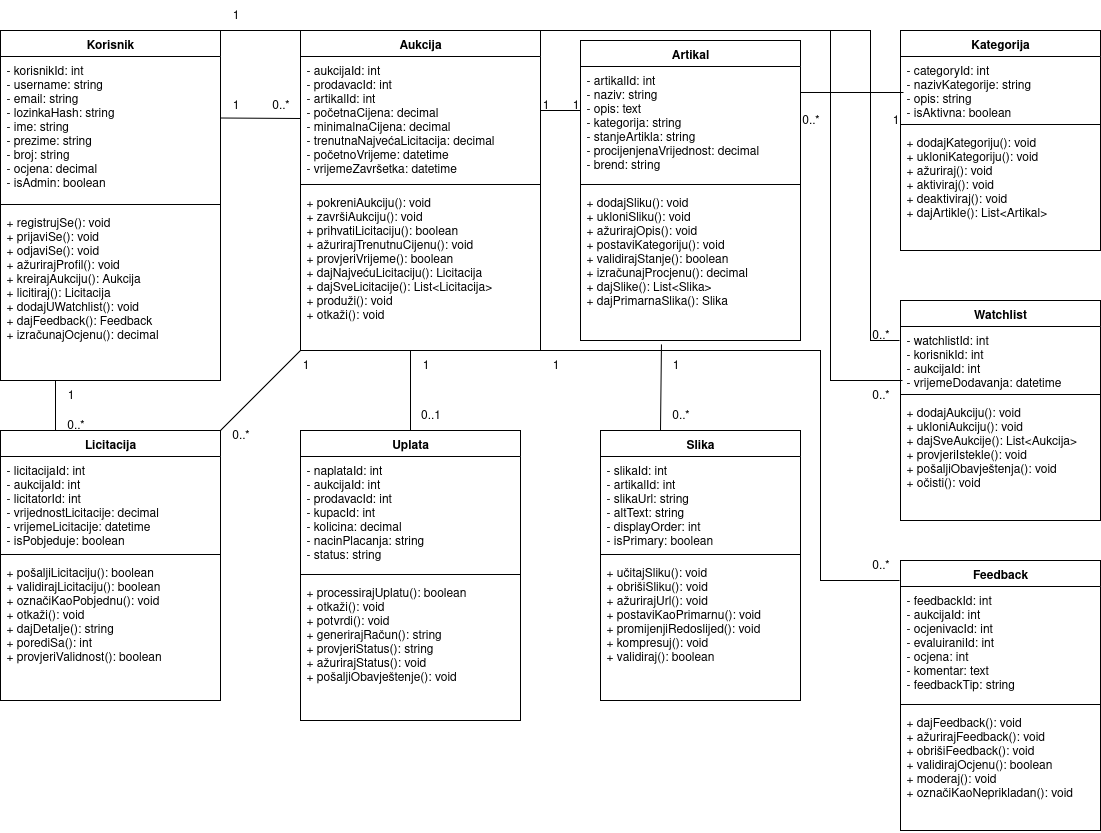

The diagram above was exported from draw.io. Its source (the exported page's mxGraphModel, read from the mxfile embedded in the PNG):
<mxGraphModel dx="1426" dy="741" grid="1" gridSize="10" guides="1" tooltips="1" connect="1" arrows="1" fold="1" page="1" pageScale="1" pageWidth="1654" pageHeight="1169" background="#ffffff" math="0" shadow="0">
  <root>
    <mxCell id="0" />
    <mxCell id="1" parent="0" />
    <mxCell id="korisnik-class" value="Korisnik" style="swimlane;fontStyle=1;align=center;verticalAlign=top;childLayout=stackLayout;horizontal=1;startSize=26;horizontalStack=0;resizeParent=1;resizeParentMax=0;resizeLast=0;collapsible=1;marginBottom=0;" parent="1" vertex="1">
      <mxGeometry x="50" y="50" width="220" height="350" as="geometry" />
    </mxCell>
    <mxCell id="korisnik-attrs" value="- korisnikId: int&#10;- username: string&#10;- email: string&#10;- lozinkaHash: string&#10;- ime: string&#10;- prezime: string&#10;- broj: string&#10;- ocjena: decimal&#10;- isAdmin: boolean" style="text;strokeColor=none;fillColor=none;align=left;verticalAlign=top;spacingLeft=4;spacingRight=4;overflow=hidden;rotatable=0;points=[[0,0.5],[1,0.5]];portConstraint=eastwest;" parent="korisnik-class" vertex="1">
      <mxGeometry y="26" width="220" height="144" as="geometry" />
    </mxCell>
    <mxCell id="korisnik-line" value="" style="line;strokeWidth=1;fillColor=none;align=left;verticalAlign=middle;spacingTop=-1;spacingLeft=3;spacingRight=3;rotatable=0;labelPosition=right;points=[];portConstraint=eastwest;" parent="korisnik-class" vertex="1">
      <mxGeometry y="170" width="220" height="8" as="geometry" />
    </mxCell>
    <mxCell id="korisnik-methods" value="+ registrujSe(): void&#10;+ prijaviSe(): void&#10;+ odjaviSe(): void&#10;+ ažurirajProfil(): void&#10;+ kreirajAukciju(): Aukcija&#10;+ licitiraj(): Licitacija&#10;+ dodajUWatchlist(): void&#10;+ dajFeedback(): Feedback&#10;+ izračunajOcjenu(): decimal" style="text;strokeColor=none;fillColor=none;align=left;verticalAlign=top;spacingLeft=4;spacingRight=4;overflow=hidden;rotatable=0;points=[[0,0.5],[1,0.5]];portConstraint=eastwest;" parent="korisnik-class" vertex="1">
      <mxGeometry y="178" width="220" height="172" as="geometry" />
    </mxCell>
    <mxCell id="aukcija-class" value="Aukcija" style="swimlane;fontStyle=1;align=center;verticalAlign=top;childLayout=stackLayout;horizontal=1;startSize=26;horizontalStack=0;resizeParent=1;resizeParentMax=0;resizeLast=0;collapsible=1;marginBottom=0;" parent="1" vertex="1">
      <mxGeometry x="350" y="50" width="240" height="320" as="geometry" />
    </mxCell>
    <mxCell id="aukcija-attrs" value="- aukcijaId: int&#10;- prodavacId: int&#10;- artikalId: int&#10;- početnaCijena: decimal&#10;- minimalnaCijena: decimal&#10;- trenutnaNajvećaLicitacija: decimal&#10;- početnoVrijeme: datetime&#10;- vrijemeZavršetka: datetime" style="text;strokeColor=none;fillColor=none;align=left;verticalAlign=top;spacingLeft=4;spacingRight=4;overflow=hidden;rotatable=0;points=[[0,0.5],[1,0.5]];portConstraint=eastwest;" parent="aukcija-class" vertex="1">
      <mxGeometry y="26" width="240" height="124" as="geometry" />
    </mxCell>
    <mxCell id="aukcija-line" value="" style="line;strokeWidth=1;fillColor=none;align=left;verticalAlign=middle;spacingTop=-1;spacingLeft=3;spacingRight=3;rotatable=0;labelPosition=right;points=[];portConstraint=eastwest;" parent="aukcija-class" vertex="1">
      <mxGeometry y="150" width="240" height="8" as="geometry" />
    </mxCell>
    <mxCell id="aukcija-methods" value="+ pokreniAukciju(): void&#10;+ završiAukciju(): void&#10;+ prihvatiLicitaciju(): boolean&#10;+ ažurirajTrenutnuCijenu(): void&#10;+ provjeriVrijeme(): boolean&#10;+ dajNajvećuLicitaciju(): Licitacija&#10;+ dajSveLicitacije(): List&lt;Licitacija&gt;&#10;+ produži(): void&#10;+ otkaži(): void" style="text;strokeColor=none;fillColor=none;align=left;verticalAlign=top;spacingLeft=4;spacingRight=4;overflow=hidden;rotatable=0;points=[[0,0.5],[1,0.5]];portConstraint=eastwest;" parent="aukcija-class" vertex="1">
      <mxGeometry y="158" width="240" height="162" as="geometry" />
    </mxCell>
    <mxCell id="artikal-class" value="Artikal" style="swimlane;fontStyle=1;align=center;verticalAlign=top;childLayout=stackLayout;horizontal=1;startSize=26;horizontalStack=0;resizeParent=1;resizeParentMax=0;resizeLast=0;collapsible=1;marginBottom=0;" parent="1" vertex="1">
      <mxGeometry x="630" y="60" width="220" height="300" as="geometry" />
    </mxCell>
    <mxCell id="artikal-attrs" value="- artikalId: int&#10;- naziv: string&#10;- opis: text&#10;- kategorija: string&#10;- stanjeArtikla: string&#10;- procijenjenaVrijednost: decimal&#10;- brend: string" style="text;strokeColor=none;fillColor=none;align=left;verticalAlign=top;spacingLeft=4;spacingRight=4;overflow=hidden;rotatable=0;points=[[0,0.5],[1,0.5]];portConstraint=eastwest;" parent="artikal-class" vertex="1">
      <mxGeometry y="26" width="220" height="114" as="geometry" />
    </mxCell>
    <mxCell id="artikal-line" value="" style="line;strokeWidth=1;fillColor=none;align=left;verticalAlign=middle;spacingTop=-1;spacingLeft=3;spacingRight=3;rotatable=0;labelPosition=right;points=[];portConstraint=eastwest;" parent="artikal-class" vertex="1">
      <mxGeometry y="140" width="220" height="8" as="geometry" />
    </mxCell>
    <mxCell id="artikal-methods" value="+ dodajSliku(): void&#10;+ ukloniSliku(): void&#10;+ ažurirajOpis(): void&#10;+ postaviKategoriju(): void&#10;+ validirajStanje(): boolean&#10;+ izračunajProcjenu(): decimal&#10;+ dajSlike(): List&lt;Slika&gt;&#10;+ dajPrimarnaSlika(): Slika" style="text;strokeColor=none;fillColor=none;align=left;verticalAlign=top;spacingLeft=4;spacingRight=4;overflow=hidden;rotatable=0;points=[[0,0.5],[1,0.5]];portConstraint=eastwest;" parent="artikal-class" vertex="1">
      <mxGeometry y="148" width="220" height="152" as="geometry" />
    </mxCell>
    <mxCell id="licitacija-class" value="Licitacija" style="swimlane;fontStyle=1;align=center;verticalAlign=top;childLayout=stackLayout;horizontal=1;startSize=26;horizontalStack=0;resizeParent=1;resizeParentMax=0;resizeLast=0;collapsible=1;marginBottom=0;" parent="1" vertex="1">
      <mxGeometry x="50" y="450" width="220" height="270" as="geometry" />
    </mxCell>
    <mxCell id="licitacija-attrs" value="- licitacijaId: int&#10;- aukcijaId: int&#10;- licitatorId: int&#10;- vrijednostLicitacije: decimal&#10;- vrijemeLicitacije: datetime&#10;- isPobjeduje: boolean" style="text;strokeColor=none;fillColor=none;align=left;verticalAlign=top;spacingLeft=4;spacingRight=4;overflow=hidden;rotatable=0;points=[[0,0.5],[1,0.5]];portConstraint=eastwest;" parent="licitacija-class" vertex="1">
      <mxGeometry y="26" width="220" height="94" as="geometry" />
    </mxCell>
    <mxCell id="licitacija-line" value="" style="line;strokeWidth=1;fillColor=none;align=left;verticalAlign=middle;spacingTop=-1;spacingLeft=3;spacingRight=3;rotatable=0;labelPosition=right;points=[];portConstraint=eastwest;" parent="licitacija-class" vertex="1">
      <mxGeometry y="120" width="220" height="8" as="geometry" />
    </mxCell>
    <mxCell id="licitacija-methods" value="+ pošaljiLicitaciju(): boolean&#10;+ validirajLicitaciju(): boolean&#10;+ označiKaoPobjednu(): void&#10;+ otkaži(): void&#10;+ dajDetalje(): string&#10;+ porediSa(): int&#10;+ provjeriValidnost(): boolean" style="text;strokeColor=none;fillColor=none;align=left;verticalAlign=top;spacingLeft=4;spacingRight=4;overflow=hidden;rotatable=0;points=[[0,0.5],[1,0.5]];portConstraint=eastwest;" parent="licitacija-class" vertex="1">
      <mxGeometry y="128" width="220" height="142" as="geometry" />
    </mxCell>
    <mxCell id="uplata-class" value="Uplata" style="swimlane;fontStyle=1;align=center;verticalAlign=top;childLayout=stackLayout;horizontal=1;startSize=26;horizontalStack=0;resizeParent=1;resizeParentMax=0;resizeLast=0;collapsible=1;marginBottom=0;" parent="1" vertex="1">
      <mxGeometry x="350" y="450" width="220" height="290" as="geometry" />
    </mxCell>
    <mxCell id="uplata-attrs" value="- naplataId: int&#10;- aukcijaId: int&#10;- prodavacId: int&#10;- kupacId: int&#10;- kolicina: decimal&#10;- nacinPlacanja: string&#10;- status: string" style="text;strokeColor=none;fillColor=none;align=left;verticalAlign=top;spacingLeft=4;spacingRight=4;overflow=hidden;rotatable=0;points=[[0,0.5],[1,0.5]];portConstraint=eastwest;" parent="uplata-class" vertex="1">
      <mxGeometry y="26" width="220" height="114" as="geometry" />
    </mxCell>
    <mxCell id="uplata-line" value="" style="line;strokeWidth=1;fillColor=none;align=left;verticalAlign=middle;spacingTop=-1;spacingLeft=3;spacingRight=3;rotatable=0;labelPosition=right;points=[];portConstraint=eastwest;" parent="uplata-class" vertex="1">
      <mxGeometry y="140" width="220" height="8" as="geometry" />
    </mxCell>
    <mxCell id="uplata-methods" value="+ processirajUplatu(): boolean&#10;+ otkaži(): void&#10;+ potvrdi(): void&#10;+ generirajRačun(): string&#10;+ provjeriStatus(): string&#10;+ ažurirajStatus(): void&#10;+ pošaljiObavještenje(): void" style="text;strokeColor=none;fillColor=none;align=left;verticalAlign=top;spacingLeft=4;spacingRight=4;overflow=hidden;rotatable=0;points=[[0,0.5],[1,0.5]];portConstraint=eastwest;" parent="uplata-class" vertex="1">
      <mxGeometry y="148" width="220" height="142" as="geometry" />
    </mxCell>
    <mxCell id="kategorija-class" value="Kategorija" style="swimlane;fontStyle=1;align=center;verticalAlign=top;childLayout=stackLayout;horizontal=1;startSize=26;horizontalStack=0;resizeParent=1;resizeParentMax=0;resizeLast=0;collapsible=1;marginBottom=0;" parent="1" vertex="1">
      <mxGeometry x="950" y="50" width="200" height="220" as="geometry" />
    </mxCell>
    <mxCell id="kategorija-attrs" value="- categoryId: int&#10;- nazivKategorije: string&#10;- opis: string&#10;- isAktivna: boolean" style="text;strokeColor=none;fillColor=none;align=left;verticalAlign=top;spacingLeft=4;spacingRight=4;overflow=hidden;rotatable=0;points=[[0,0.5],[1,0.5]];portConstraint=eastwest;" parent="kategorija-class" vertex="1">
      <mxGeometry y="26" width="200" height="64" as="geometry" />
    </mxCell>
    <mxCell id="kategorija-line" value="" style="line;strokeWidth=1;fillColor=none;align=left;verticalAlign=middle;spacingTop=-1;spacingLeft=3;spacingRight=3;rotatable=0;labelPosition=right;points=[];portConstraint=eastwest;" parent="kategorija-class" vertex="1">
      <mxGeometry y="90" width="200" height="8" as="geometry" />
    </mxCell>
    <mxCell id="kategorija-methods" value="+ dodajKategoriju(): void&#10;+ ukloniKategoriju(): void&#10;+ ažuriraj(): void&#10;+ aktiviraj(): void&#10;+ deaktiviraj(): void&#10;+ dajArtikle(): List&lt;Artikal&gt;" style="text;strokeColor=none;fillColor=none;align=left;verticalAlign=top;spacingLeft=4;spacingRight=4;overflow=hidden;rotatable=0;points=[[0,0.5],[1,0.5]];portConstraint=eastwest;" parent="kategorija-class" vertex="1">
      <mxGeometry y="98" width="200" height="122" as="geometry" />
    </mxCell>
    <mxCell id="slika-class" value="Slika" style="swimlane;fontStyle=1;align=center;verticalAlign=top;childLayout=stackLayout;horizontal=1;startSize=26;horizontalStack=0;resizeParent=1;resizeParentMax=0;resizeLast=0;collapsible=1;marginBottom=0;" parent="1" vertex="1">
      <mxGeometry x="650" y="450" width="200" height="270" as="geometry" />
    </mxCell>
    <mxCell id="slika-attrs" value="- slikaId: int&#10;- artikalId: int&#10;- slikaUrl: string&#10;- altText: string&#10;- displayOrder: int&#10;- isPrimary: boolean" style="text;strokeColor=none;fillColor=none;align=left;verticalAlign=top;spacingLeft=4;spacingRight=4;overflow=hidden;rotatable=0;points=[[0,0.5],[1,0.5]];portConstraint=eastwest;" parent="slika-class" vertex="1">
      <mxGeometry y="26" width="200" height="94" as="geometry" />
    </mxCell>
    <mxCell id="slika-line" value="" style="line;strokeWidth=1;fillColor=none;align=left;verticalAlign=middle;spacingTop=-1;spacingLeft=3;spacingRight=3;rotatable=0;labelPosition=right;points=[];portConstraint=eastwest;" parent="slika-class" vertex="1">
      <mxGeometry y="120" width="200" height="8" as="geometry" />
    </mxCell>
    <mxCell id="slika-methods" value="+ učitajSliku(): void&#10;+ obrišiSliku(): void&#10;+ ažurirajUrl(): void&#10;+ postaviKaoPrimarnu(): void&#10;+ promijenjiRedoslijed(): void&#10;+ kompresuj(): void&#10;+ validiraj(): boolean" style="text;strokeColor=none;fillColor=none;align=left;verticalAlign=top;spacingLeft=4;spacingRight=4;overflow=hidden;rotatable=0;points=[[0,0.5],[1,0.5]];portConstraint=eastwest;" parent="slika-class" vertex="1">
      <mxGeometry y="128" width="200" height="142" as="geometry" />
    </mxCell>
    <mxCell id="watchlist-class" value="Watchlist" style="swimlane;fontStyle=1;align=center;verticalAlign=top;childLayout=stackLayout;horizontal=1;startSize=26;horizontalStack=0;resizeParent=1;resizeParentMax=0;resizeLast=0;collapsible=1;marginBottom=0;" parent="1" vertex="1">
      <mxGeometry x="950" y="320" width="200" height="220" as="geometry" />
    </mxCell>
    <mxCell id="watchlist-attrs" value="- watchlistId: int&#10;- korisnikId: int&#10;- aukcijaId: int&#10;- vrijemeDodavanja: datetime" style="text;strokeColor=none;fillColor=none;align=left;verticalAlign=top;spacingLeft=4;spacingRight=4;overflow=hidden;rotatable=0;points=[[0,0.5],[1,0.5]];portConstraint=eastwest;" parent="watchlist-class" vertex="1">
      <mxGeometry y="26" width="200" height="64" as="geometry" />
    </mxCell>
    <mxCell id="watchlist-line" value="" style="line;strokeWidth=1;fillColor=none;align=left;verticalAlign=middle;spacingTop=-1;spacingLeft=3;spacingRight=3;rotatable=0;labelPosition=right;points=[];portConstraint=eastwest;" parent="watchlist-class" vertex="1">
      <mxGeometry y="90" width="200" height="8" as="geometry" />
    </mxCell>
    <mxCell id="watchlist-methods" value="+ dodajAukciju(): void&#10;+ ukloniAukciju(): void&#10;+ dajSveAukcije(): List&lt;Aukcija&gt;&#10;+ provjeriIstekle(): void&#10;+ pošaljiObavještenja(): void&#10;+ očisti(): void" style="text;strokeColor=none;fillColor=none;align=left;verticalAlign=top;spacingLeft=4;spacingRight=4;overflow=hidden;rotatable=0;points=[[0,0.5],[1,0.5]];portConstraint=eastwest;" parent="watchlist-class" vertex="1">
      <mxGeometry y="98" width="200" height="122" as="geometry" />
    </mxCell>
    <mxCell id="feedback-class" value="Feedback" style="swimlane;fontStyle=1;align=center;verticalAlign=top;childLayout=stackLayout;horizontal=1;startSize=26;horizontalStack=0;resizeParent=1;resizeParentMax=0;resizeLast=0;collapsible=1;marginBottom=0;" parent="1" vertex="1">
      <mxGeometry x="950" y="580" width="200" height="270" as="geometry" />
    </mxCell>
    <mxCell id="feedback-attrs" value="- feedbackId: int&#10;- aukcijaId: int&#10;- ocjenivacId: int&#10;- evaluiraniId: int&#10;- ocjena: int&#10;- komentar: text&#10;- feedbackTip: string" style="text;strokeColor=none;fillColor=none;align=left;verticalAlign=top;spacingLeft=4;spacingRight=4;overflow=hidden;rotatable=0;points=[[0,0.5],[1,0.5]];portConstraint=eastwest;" parent="feedback-class" vertex="1">
      <mxGeometry y="26" width="200" height="114" as="geometry" />
    </mxCell>
    <mxCell id="feedback-line" value="" style="line;strokeWidth=1;fillColor=none;align=left;verticalAlign=middle;spacingTop=-1;spacingLeft=3;spacingRight=3;rotatable=0;labelPosition=right;points=[];portConstraint=eastwest;" parent="feedback-class" vertex="1">
      <mxGeometry y="140" width="200" height="8" as="geometry" />
    </mxCell>
    <mxCell id="feedback-methods" value="+ dajFeedback(): void&#10;+ ažurirajFeedback(): void&#10;+ obrišiFeedback(): void&#10;+ validirajOcjenu(): boolean&#10;+ moderaj(): void&#10;+ označiKaoNeprikladan(): void" style="text;strokeColor=none;fillColor=none;align=left;verticalAlign=top;spacingLeft=4;spacingRight=4;overflow=hidden;rotatable=0;points=[[0,0.5],[1,0.5]];portConstraint=eastwest;" parent="feedback-class" vertex="1">
      <mxGeometry y="148" width="200" height="122" as="geometry" />
    </mxCell>
    <mxCell id="korisnik-aukcija" value="" style="endArrow=none;html=1;rounded=0;entryX=0;entryY=0.5;entryDx=0;entryDy=0;exitX=1;exitY=0.25;exitDx=0;exitDy=0;" parent="1" source="korisnik-class" target="aukcija-attrs" edge="1">
      <mxGeometry width="50" height="50" relative="1" as="geometry">
        <mxPoint x="270" y="115" as="sourcePoint" />
        <mxPoint x="350" y="115" as="targetPoint" />
      </mxGeometry>
    </mxCell>
    <mxCell id="korisnik-aukcija-label1" value="1" style="text;html=1;align=center;verticalAlign=middle;resizable=0;points=[];autosize=1;strokeColor=none;fillColor=none;" parent="1" vertex="1">
      <mxGeometry x="270" y="110" width="30" height="30" as="geometry" />
    </mxCell>
    <mxCell id="korisnik-aukcija-label2" value="0..*" style="text;html=1;align=center;verticalAlign=middle;resizable=0;points=[];autosize=1;strokeColor=none;fillColor=none;" parent="1" vertex="1">
      <mxGeometry x="310" y="110" width="40" height="30" as="geometry" />
    </mxCell>
    <mxCell id="aukcija-artikal" value="" style="endArrow=none;html=1;rounded=0;exitX=1;exitY=0.25;exitDx=0;exitDy=0;" parent="1" source="aukcija-class" edge="1">
      <mxGeometry width="50" height="50" relative="1" as="geometry">
        <mxPoint x="590" y="115" as="sourcePoint" />
        <mxPoint x="630" y="130" as="targetPoint" />
      </mxGeometry>
    </mxCell>
    <mxCell id="aukcija-artikal-label1" value="1" style="text;html=1;align=center;verticalAlign=middle;resizable=0;points=[];autosize=1;strokeColor=none;fillColor=none;" parent="1" vertex="1">
      <mxGeometry x="580" y="110" width="30" height="30" as="geometry" />
    </mxCell>
    <mxCell id="aukcija-artikal-label2" value="1" style="text;html=1;align=center;verticalAlign=middle;resizable=0;points=[];autosize=1;strokeColor=none;fillColor=none;" parent="1" vertex="1">
      <mxGeometry x="610" y="110" width="30" height="30" as="geometry" />
    </mxCell>
    <mxCell id="artikal-kategorija" value="" style="endArrow=none;html=1;rounded=0;exitX=1;exitY=0.228;exitDx=0;exitDy=0;exitPerimeter=0;" parent="1" source="artikal-attrs" edge="1">
      <mxGeometry width="50" height="50" relative="1" as="geometry">
        <mxPoint x="870" y="115" as="sourcePoint" />
        <mxPoint x="953" y="112" as="targetPoint" />
      </mxGeometry>
    </mxCell>
    <mxCell id="artikal-kategorija-label1" value="0..*" style="text;html=1;align=center;verticalAlign=middle;resizable=0;points=[];autosize=1;strokeColor=none;fillColor=none;" parent="1" vertex="1">
      <mxGeometry x="840" y="125" width="40" height="30" as="geometry" />
    </mxCell>
    <mxCell id="artikal-kategorija-label2" value="1" style="text;html=1;align=center;verticalAlign=middle;resizable=0;points=[];autosize=1;strokeColor=none;fillColor=none;" parent="1" vertex="1">
      <mxGeometry x="930" y="125" width="30" height="30" as="geometry" />
    </mxCell>
    <mxCell id="korisnik-licitacija" value="" style="endArrow=none;html=1;rounded=0;exitX=0.25;exitY=1;exitDx=0;exitDy=0;entryX=0.25;entryY=0;entryDx=0;entryDy=0;" parent="1" source="korisnik-class" target="licitacija-class" edge="1">
      <mxGeometry width="50" height="50" relative="1" as="geometry">
        <mxPoint x="105" y="400" as="sourcePoint" />
        <mxPoint x="105" y="440" as="targetPoint" />
      </mxGeometry>
    </mxCell>
    <mxCell id="korisnik-licitacija-label1" value="1" style="text;html=1;align=center;verticalAlign=middle;resizable=0;points=[];autosize=1;strokeColor=none;fillColor=none;" parent="1" vertex="1">
      <mxGeometry x="105" y="400" width="30" height="30" as="geometry" />
    </mxCell>
    <mxCell id="korisnik-licitacija-label2" value="0..*" style="text;html=1;align=center;verticalAlign=middle;resizable=0;points=[];autosize=1;strokeColor=none;fillColor=none;" parent="1" vertex="1">
      <mxGeometry x="105" y="430" width="40" height="30" as="geometry" />
    </mxCell>
    <mxCell id="m6XZdLgh-sVgqCkXabtv-1" value="" style="endArrow=none;html=1;rounded=0;" parent="1" edge="1">
      <mxGeometry width="50" height="50" relative="1" as="geometry">
        <mxPoint x="270" y="50" as="sourcePoint" />
        <mxPoint x="920" y="50" as="targetPoint" />
      </mxGeometry>
    </mxCell>
    <mxCell id="m6XZdLgh-sVgqCkXabtv-2" value="1" style="text;html=1;align=center;verticalAlign=middle;resizable=0;points=[];autosize=1;strokeColor=none;fillColor=none;" parent="1" vertex="1">
      <mxGeometry x="270" y="20" width="30" height="30" as="geometry" />
    </mxCell>
    <mxCell id="m6XZdLgh-sVgqCkXabtv-5" value="0..*" style="text;html=1;align=center;verticalAlign=middle;resizable=0;points=[];autosize=1;strokeColor=none;fillColor=none;" parent="1" vertex="1">
      <mxGeometry x="910" y="400" width="40" height="30" as="geometry" />
    </mxCell>
    <mxCell id="m6XZdLgh-sVgqCkXabtv-6" value="0..*" style="text;html=1;align=center;verticalAlign=middle;resizable=0;points=[];autosize=1;strokeColor=none;fillColor=none;" parent="1" vertex="1">
      <mxGeometry x="910" y="340" width="40" height="30" as="geometry" />
    </mxCell>
    <mxCell id="m6XZdLgh-sVgqCkXabtv-7" value="" style="endArrow=none;html=1;rounded=0;entryX=1.05;entryY=0;entryDx=0;entryDy=0;entryPerimeter=0;" parent="1" target="m6XZdLgh-sVgqCkXabtv-5" edge="1">
      <mxGeometry width="50" height="50" relative="1" as="geometry">
        <mxPoint x="880" y="50" as="sourcePoint" />
        <mxPoint x="930" y="185" as="targetPoint" />
        <Array as="points">
          <mxPoint x="880" y="400" />
        </Array>
      </mxGeometry>
    </mxCell>
    <mxCell id="m6XZdLgh-sVgqCkXabtv-8" value="" style="endArrow=none;html=1;rounded=0;entryX=0.975;entryY=0.667;entryDx=0;entryDy=0;entryPerimeter=0;" parent="1" target="m6XZdLgh-sVgqCkXabtv-6" edge="1">
      <mxGeometry width="50" height="50" relative="1" as="geometry">
        <mxPoint x="920" y="50" as="sourcePoint" />
        <mxPoint x="960" y="360" as="targetPoint" />
        <Array as="points">
          <mxPoint x="920" y="360" />
        </Array>
      </mxGeometry>
    </mxCell>
    <mxCell id="m6XZdLgh-sVgqCkXabtv-9" value="" style="endArrow=none;html=1;rounded=0;exitX=0.3;exitY=0;exitDx=0;exitDy=0;exitPerimeter=0;entryX=0.368;entryY=1.026;entryDx=0;entryDy=0;entryPerimeter=0;" parent="1" source="slika-class" target="artikal-methods" edge="1">
      <mxGeometry width="50" height="50" relative="1" as="geometry">
        <mxPoint x="660" y="420" as="sourcePoint" />
        <mxPoint x="710" y="370" as="targetPoint" />
      </mxGeometry>
    </mxCell>
    <mxCell id="m6XZdLgh-sVgqCkXabtv-10" value="1" style="text;html=1;align=center;verticalAlign=middle;resizable=0;points=[];autosize=1;strokeColor=none;fillColor=none;" parent="1" vertex="1">
      <mxGeometry x="710" y="370" width="30" height="30" as="geometry" />
    </mxCell>
    <mxCell id="m6XZdLgh-sVgqCkXabtv-11" value="0..*" style="text;html=1;align=center;verticalAlign=middle;resizable=0;points=[];autosize=1;strokeColor=none;fillColor=none;" parent="1" vertex="1">
      <mxGeometry x="710" y="420" width="40" height="30" as="geometry" />
    </mxCell>
    <mxCell id="m6XZdLgh-sVgqCkXabtv-12" value="" style="endArrow=none;html=1;rounded=0;entryX=0;entryY=1;entryDx=0;entryDy=0;" parent="1" target="aukcija-class" edge="1">
      <mxGeometry width="50" height="50" relative="1" as="geometry">
        <mxPoint x="270" y="450" as="sourcePoint" />
        <mxPoint x="320" y="400" as="targetPoint" />
      </mxGeometry>
    </mxCell>
    <mxCell id="m6XZdLgh-sVgqCkXabtv-13" value="0..*" style="text;html=1;align=center;verticalAlign=middle;resizable=0;points=[];autosize=1;strokeColor=none;fillColor=none;" parent="1" vertex="1">
      <mxGeometry x="270" y="440" width="40" height="30" as="geometry" />
    </mxCell>
    <mxCell id="m6XZdLgh-sVgqCkXabtv-14" value="1" style="text;html=1;align=center;verticalAlign=middle;resizable=0;points=[];autosize=1;strokeColor=none;fillColor=none;" parent="1" vertex="1">
      <mxGeometry x="340" y="370" width="30" height="30" as="geometry" />
    </mxCell>
    <mxCell id="m6XZdLgh-sVgqCkXabtv-15" value="" style="endArrow=none;html=1;rounded=0;exitX=0.5;exitY=0;exitDx=0;exitDy=0;" parent="1" source="uplata-class" edge="1">
      <mxGeometry width="50" height="50" relative="1" as="geometry">
        <mxPoint x="410" y="420" as="sourcePoint" />
        <mxPoint x="460" y="370" as="targetPoint" />
      </mxGeometry>
    </mxCell>
    <mxCell id="m6XZdLgh-sVgqCkXabtv-16" value="0..1" style="text;html=1;align=center;verticalAlign=middle;resizable=0;points=[];autosize=1;strokeColor=none;fillColor=none;" parent="1" vertex="1">
      <mxGeometry x="460" y="420" width="40" height="30" as="geometry" />
    </mxCell>
    <mxCell id="m6XZdLgh-sVgqCkXabtv-17" value="1" style="text;html=1;align=center;verticalAlign=middle;resizable=0;points=[];autosize=1;strokeColor=none;fillColor=none;" parent="1" vertex="1">
      <mxGeometry x="460" y="370" width="30" height="30" as="geometry" />
    </mxCell>
    <mxCell id="m6XZdLgh-sVgqCkXabtv-18" value="" style="endArrow=none;html=1;rounded=0;entryX=1;entryY=1;entryDx=0;entryDy=0;exitX=-0.005;exitY=0.074;exitDx=0;exitDy=0;exitPerimeter=0;" parent="1" source="feedback-class" target="aukcija-class" edge="1">
      <mxGeometry width="50" height="50" relative="1" as="geometry">
        <mxPoint x="870" y="540" as="sourcePoint" />
        <mxPoint x="760" y="360" as="targetPoint" />
        <Array as="points">
          <mxPoint x="870" y="600" />
          <mxPoint x="870" y="370" />
        </Array>
      </mxGeometry>
    </mxCell>
    <mxCell id="m6XZdLgh-sVgqCkXabtv-19" value="1" style="text;html=1;align=center;verticalAlign=middle;resizable=0;points=[];autosize=1;strokeColor=none;fillColor=none;" parent="1" vertex="1">
      <mxGeometry x="590" y="370" width="30" height="30" as="geometry" />
    </mxCell>
    <mxCell id="m6XZdLgh-sVgqCkXabtv-20" value="0..*" style="text;html=1;align=center;verticalAlign=middle;resizable=0;points=[];autosize=1;strokeColor=none;fillColor=none;" parent="1" vertex="1">
      <mxGeometry x="910" y="570" width="40" height="30" as="geometry" />
    </mxCell>
  </root>
</mxGraphModel>